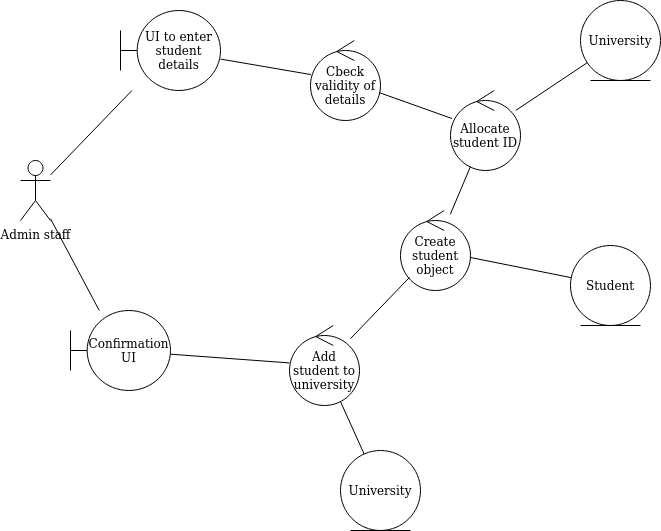

The diagram above was exported from draw.io. Its source (the exported page's mxGraphModel, read from the mxfile embedded in the PNG):
<mxGraphModel dx="1355" dy="764" grid="1" gridSize="10" guides="1" tooltips="1" connect="1" arrows="1" fold="1" page="1" pageScale="1" pageWidth="827" pageHeight="1169" math="0" shadow="0">
  <root>
    <mxCell id="0" />
    <mxCell id="1" parent="0" />
    <mxCell id="qFbBX-Li3MMSMzq8LkhW-1" value="Admin staff" style="shape=umlActor;verticalLabelPosition=bottom;verticalAlign=top;html=1;outlineConnect=0;" parent="1" vertex="1">
      <mxGeometry x="110" y="340" width="30" height="60" as="geometry" />
    </mxCell>
    <mxCell id="qFbBX-Li3MMSMzq8LkhW-2" value="UI to enter student details" style="shape=umlBoundary;whiteSpace=wrap;html=1;" parent="1" vertex="1">
      <mxGeometry x="210" y="190" width="100" height="80" as="geometry" />
    </mxCell>
    <mxCell id="qFbBX-Li3MMSMzq8LkhW-3" value="Cbeck validity of details" style="ellipse;shape=umlControl;whiteSpace=wrap;html=1;" parent="1" vertex="1">
      <mxGeometry x="400" y="220" width="70" height="80" as="geometry" />
    </mxCell>
    <mxCell id="qFbBX-Li3MMSMzq8LkhW-4" value="Allocate student ID" style="ellipse;shape=umlControl;whiteSpace=wrap;html=1;" parent="1" vertex="1">
      <mxGeometry x="540" y="270" width="70" height="80" as="geometry" />
    </mxCell>
    <mxCell id="qFbBX-Li3MMSMzq8LkhW-5" value="Create student object" style="ellipse;shape=umlControl;whiteSpace=wrap;html=1;" parent="1" vertex="1">
      <mxGeometry x="490" y="390" width="70" height="80" as="geometry" />
    </mxCell>
    <mxCell id="qFbBX-Li3MMSMzq8LkhW-6" value="Add student to university" style="ellipse;shape=umlControl;whiteSpace=wrap;html=1;" parent="1" vertex="1">
      <mxGeometry x="379" y="505" width="70" height="80" as="geometry" />
    </mxCell>
    <mxCell id="qFbBX-Li3MMSMzq8LkhW-7" value="Confirmation UI" style="shape=umlBoundary;whiteSpace=wrap;html=1;" parent="1" vertex="1">
      <mxGeometry x="160" y="490" width="100" height="80" as="geometry" />
    </mxCell>
    <mxCell id="qFbBX-Li3MMSMzq8LkhW-8" value="" style="endArrow=none;html=1;rounded=0;" parent="1" source="qFbBX-Li3MMSMzq8LkhW-1" target="qFbBX-Li3MMSMzq8LkhW-2" edge="1">
      <mxGeometry width="50" height="50" relative="1" as="geometry">
        <mxPoint x="280" y="540" as="sourcePoint" />
        <mxPoint x="330" y="490" as="targetPoint" />
      </mxGeometry>
    </mxCell>
    <mxCell id="qFbBX-Li3MMSMzq8LkhW-9" value="" style="endArrow=none;html=1;rounded=0;" parent="1" source="qFbBX-Li3MMSMzq8LkhW-2" target="qFbBX-Li3MMSMzq8LkhW-3" edge="1">
      <mxGeometry width="50" height="50" relative="1" as="geometry">
        <mxPoint x="210" y="380" as="sourcePoint" />
        <mxPoint x="260" y="330" as="targetPoint" />
      </mxGeometry>
    </mxCell>
    <mxCell id="qFbBX-Li3MMSMzq8LkhW-10" value="" style="endArrow=none;html=1;rounded=0;" parent="1" source="qFbBX-Li3MMSMzq8LkhW-3" target="qFbBX-Li3MMSMzq8LkhW-4" edge="1">
      <mxGeometry width="50" height="50" relative="1" as="geometry">
        <mxPoint x="280" y="540" as="sourcePoint" />
        <mxPoint x="330" y="490" as="targetPoint" />
      </mxGeometry>
    </mxCell>
    <mxCell id="qFbBX-Li3MMSMzq8LkhW-11" value="" style="endArrow=none;html=1;rounded=0;" parent="1" source="qFbBX-Li3MMSMzq8LkhW-5" target="qFbBX-Li3MMSMzq8LkhW-4" edge="1">
      <mxGeometry width="50" height="50" relative="1" as="geometry">
        <mxPoint x="280" y="540" as="sourcePoint" />
        <mxPoint x="330" y="490" as="targetPoint" />
      </mxGeometry>
    </mxCell>
    <mxCell id="qFbBX-Li3MMSMzq8LkhW-12" value="" style="endArrow=none;html=1;rounded=0;" parent="1" source="qFbBX-Li3MMSMzq8LkhW-6" target="qFbBX-Li3MMSMzq8LkhW-5" edge="1">
      <mxGeometry width="50" height="50" relative="1" as="geometry">
        <mxPoint x="280" y="540" as="sourcePoint" />
        <mxPoint x="330" y="490" as="targetPoint" />
      </mxGeometry>
    </mxCell>
    <mxCell id="qFbBX-Li3MMSMzq8LkhW-13" value="" style="endArrow=none;html=1;rounded=0;" parent="1" source="qFbBX-Li3MMSMzq8LkhW-7" target="qFbBX-Li3MMSMzq8LkhW-6" edge="1">
      <mxGeometry width="50" height="50" relative="1" as="geometry">
        <mxPoint x="280" y="540" as="sourcePoint" />
        <mxPoint x="330" y="490" as="targetPoint" />
      </mxGeometry>
    </mxCell>
    <mxCell id="qFbBX-Li3MMSMzq8LkhW-14" value="" style="endArrow=none;html=1;rounded=0;" parent="1" source="qFbBX-Li3MMSMzq8LkhW-1" target="qFbBX-Li3MMSMzq8LkhW-7" edge="1">
      <mxGeometry width="50" height="50" relative="1" as="geometry">
        <mxPoint x="280" y="540" as="sourcePoint" />
        <mxPoint x="330" y="490" as="targetPoint" />
      </mxGeometry>
    </mxCell>
    <mxCell id="qFbBX-Li3MMSMzq8LkhW-15" value="University" style="ellipse;shape=umlEntity;whiteSpace=wrap;html=1;" parent="1" vertex="1">
      <mxGeometry x="670" y="180" width="80" height="80" as="geometry" />
    </mxCell>
    <mxCell id="qFbBX-Li3MMSMzq8LkhW-16" value="Student" style="ellipse;shape=umlEntity;whiteSpace=wrap;html=1;" parent="1" vertex="1">
      <mxGeometry x="660" y="425" width="80" height="80" as="geometry" />
    </mxCell>
    <mxCell id="qFbBX-Li3MMSMzq8LkhW-17" value="University" style="ellipse;shape=umlEntity;whiteSpace=wrap;html=1;" parent="1" vertex="1">
      <mxGeometry x="430" y="630" width="80" height="80" as="geometry" />
    </mxCell>
    <mxCell id="qFbBX-Li3MMSMzq8LkhW-18" value="" style="endArrow=none;html=1;rounded=0;" parent="1" source="qFbBX-Li3MMSMzq8LkhW-4" target="qFbBX-Li3MMSMzq8LkhW-15" edge="1">
      <mxGeometry width="50" height="50" relative="1" as="geometry">
        <mxPoint x="640" y="250" as="sourcePoint" />
        <mxPoint x="330" y="490" as="targetPoint" />
      </mxGeometry>
    </mxCell>
    <mxCell id="qFbBX-Li3MMSMzq8LkhW-19" value="" style="endArrow=none;html=1;rounded=0;" parent="1" source="qFbBX-Li3MMSMzq8LkhW-5" target="qFbBX-Li3MMSMzq8LkhW-16" edge="1">
      <mxGeometry width="50" height="50" relative="1" as="geometry">
        <mxPoint x="280" y="540" as="sourcePoint" />
        <mxPoint x="330" y="490" as="targetPoint" />
      </mxGeometry>
    </mxCell>
    <mxCell id="qFbBX-Li3MMSMzq8LkhW-20" value="" style="endArrow=none;html=1;rounded=0;" parent="1" source="qFbBX-Li3MMSMzq8LkhW-6" target="qFbBX-Li3MMSMzq8LkhW-17" edge="1">
      <mxGeometry width="50" height="50" relative="1" as="geometry">
        <mxPoint x="280" y="540" as="sourcePoint" />
        <mxPoint x="330" y="490" as="targetPoint" />
      </mxGeometry>
    </mxCell>
  </root>
</mxGraphModel>